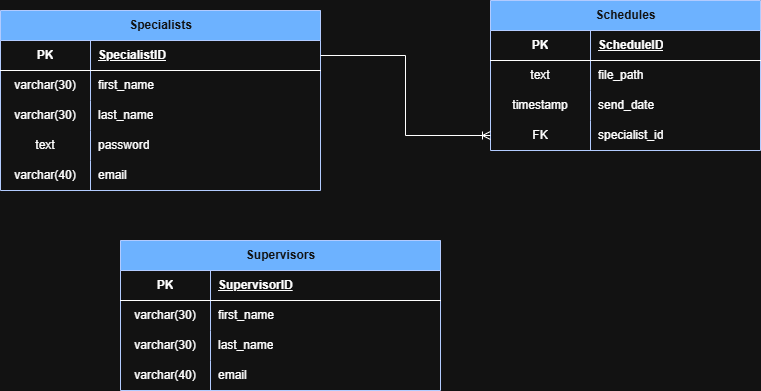

The diagram above was exported from draw.io. Its source (the exported page's mxGraphModel, read from the mxfile embedded in the PNG):
<mxGraphModel dx="1030" dy="623" grid="1" gridSize="10" guides="1" tooltips="1" connect="1" arrows="1" fold="1" page="1" pageScale="1" pageWidth="850" pageHeight="1100" math="0" shadow="0">
  <root>
    <mxCell id="0" />
    <mxCell id="1" parent="0" />
    <mxCell id="ZAI2dZrA0zUM9esfRloq-1" parent="1" style="shape=table;startSize=30;container=1;collapsible=1;childLayout=tableLayout;fixedRows=1;rowLines=0;fontStyle=1;align=center;resizeLast=1;html=1;fillColor=#0050ef;fontColor=#ffffff;strokeColor=#001DBC;" value="Specialists" vertex="1">
      <mxGeometry height="180" width="320" x="110" y="130" as="geometry" />
    </mxCell>
    <mxCell id="ZAI2dZrA0zUM9esfRloq-2" parent="ZAI2dZrA0zUM9esfRloq-1" style="shape=tableRow;horizontal=0;startSize=0;swimlaneHead=0;swimlaneBody=0;fillColor=none;collapsible=0;dropTarget=0;points=[[0,0.5],[1,0.5]];portConstraint=eastwest;top=0;left=0;right=0;bottom=1;" value="" vertex="1">
      <mxGeometry height="30" width="320" y="30" as="geometry" />
    </mxCell>
    <mxCell id="ZAI2dZrA0zUM9esfRloq-3" parent="ZAI2dZrA0zUM9esfRloq-2" style="shape=partialRectangle;connectable=0;fillColor=none;top=0;left=0;bottom=0;right=0;fontStyle=1;overflow=hidden;whiteSpace=wrap;html=1;" value="PK" vertex="1">
      <mxGeometry height="30" width="90" as="geometry">
        <mxRectangle height="30" width="90" as="alternateBounds" />
      </mxGeometry>
    </mxCell>
    <mxCell id="ZAI2dZrA0zUM9esfRloq-4" parent="ZAI2dZrA0zUM9esfRloq-2" style="shape=partialRectangle;connectable=0;fillColor=none;top=0;left=0;bottom=0;right=0;align=left;spacingLeft=6;fontStyle=5;overflow=hidden;whiteSpace=wrap;html=1;" value="SpecialistID" vertex="1">
      <mxGeometry height="30" width="230" x="90" as="geometry">
        <mxRectangle height="30" width="230" as="alternateBounds" />
      </mxGeometry>
    </mxCell>
    <mxCell id="ZAI2dZrA0zUM9esfRloq-5" parent="ZAI2dZrA0zUM9esfRloq-1" style="shape=tableRow;horizontal=0;startSize=0;swimlaneHead=0;swimlaneBody=0;fillColor=none;collapsible=0;dropTarget=0;points=[[0,0.5],[1,0.5]];portConstraint=eastwest;top=0;left=0;right=0;bottom=0;" value="" vertex="1">
      <mxGeometry height="30" width="320" y="60" as="geometry" />
    </mxCell>
    <mxCell id="ZAI2dZrA0zUM9esfRloq-6" parent="ZAI2dZrA0zUM9esfRloq-5" style="shape=partialRectangle;connectable=0;fillColor=none;top=0;left=0;bottom=0;right=0;editable=1;overflow=hidden;whiteSpace=wrap;html=1;" value="varchar(30)" vertex="1">
      <mxGeometry height="30" width="90" as="geometry">
        <mxRectangle height="30" width="90" as="alternateBounds" />
      </mxGeometry>
    </mxCell>
    <mxCell id="ZAI2dZrA0zUM9esfRloq-7" parent="ZAI2dZrA0zUM9esfRloq-5" style="shape=partialRectangle;connectable=0;fillColor=none;top=0;left=0;bottom=0;right=0;align=left;spacingLeft=6;overflow=hidden;whiteSpace=wrap;html=1;" value="first_name" vertex="1">
      <mxGeometry height="30" width="230" x="90" as="geometry">
        <mxRectangle height="30" width="230" as="alternateBounds" />
      </mxGeometry>
    </mxCell>
    <mxCell id="ZAI2dZrA0zUM9esfRloq-8" parent="ZAI2dZrA0zUM9esfRloq-1" style="shape=tableRow;horizontal=0;startSize=0;swimlaneHead=0;swimlaneBody=0;fillColor=none;collapsible=0;dropTarget=0;points=[[0,0.5],[1,0.5]];portConstraint=eastwest;top=0;left=0;right=0;bottom=0;" value="" vertex="1">
      <mxGeometry height="30" width="320" y="90" as="geometry" />
    </mxCell>
    <mxCell id="ZAI2dZrA0zUM9esfRloq-9" parent="ZAI2dZrA0zUM9esfRloq-8" style="shape=partialRectangle;connectable=0;fillColor=none;top=0;left=0;bottom=0;right=0;editable=1;overflow=hidden;whiteSpace=wrap;html=1;" value="varchar(30)" vertex="1">
      <mxGeometry height="30" width="90" as="geometry">
        <mxRectangle height="30" width="90" as="alternateBounds" />
      </mxGeometry>
    </mxCell>
    <mxCell id="ZAI2dZrA0zUM9esfRloq-10" parent="ZAI2dZrA0zUM9esfRloq-8" style="shape=partialRectangle;connectable=0;fillColor=none;top=0;left=0;bottom=0;right=0;align=left;spacingLeft=6;overflow=hidden;whiteSpace=wrap;html=1;" value="last_name" vertex="1">
      <mxGeometry height="30" width="230" x="90" as="geometry">
        <mxRectangle height="30" width="230" as="alternateBounds" />
      </mxGeometry>
    </mxCell>
    <mxCell id="ZAI2dZrA0zUM9esfRloq-11" parent="ZAI2dZrA0zUM9esfRloq-1" style="shape=tableRow;horizontal=0;startSize=0;swimlaneHead=0;swimlaneBody=0;fillColor=none;collapsible=0;dropTarget=0;points=[[0,0.5],[1,0.5]];portConstraint=eastwest;top=0;left=0;right=0;bottom=0;" value="" vertex="1">
      <mxGeometry height="30" width="320" y="120" as="geometry" />
    </mxCell>
    <mxCell id="ZAI2dZrA0zUM9esfRloq-12" parent="ZAI2dZrA0zUM9esfRloq-11" style="shape=partialRectangle;connectable=0;fillColor=none;top=0;left=0;bottom=0;right=0;editable=1;overflow=hidden;whiteSpace=wrap;html=1;" value="text" vertex="1">
      <mxGeometry height="30" width="90" as="geometry">
        <mxRectangle height="30" width="90" as="alternateBounds" />
      </mxGeometry>
    </mxCell>
    <mxCell id="ZAI2dZrA0zUM9esfRloq-13" parent="ZAI2dZrA0zUM9esfRloq-11" style="shape=partialRectangle;connectable=0;fillColor=none;top=0;left=0;bottom=0;right=0;align=left;spacingLeft=6;overflow=hidden;whiteSpace=wrap;html=1;" value="password" vertex="1">
      <mxGeometry height="30" width="230" x="90" as="geometry">
        <mxRectangle height="30" width="230" as="alternateBounds" />
      </mxGeometry>
    </mxCell>
    <mxCell id="B66vxgEV-Oo97Y_CMPMY-14" parent="ZAI2dZrA0zUM9esfRloq-1" style="shape=tableRow;horizontal=0;startSize=0;swimlaneHead=0;swimlaneBody=0;fillColor=none;collapsible=0;dropTarget=0;points=[[0,0.5],[1,0.5]];portConstraint=eastwest;top=0;left=0;right=0;bottom=0;" value="" vertex="1">
      <mxGeometry height="30" width="320" y="150" as="geometry" />
    </mxCell>
    <mxCell id="B66vxgEV-Oo97Y_CMPMY-15" parent="B66vxgEV-Oo97Y_CMPMY-14" style="shape=partialRectangle;connectable=0;fillColor=none;top=0;left=0;bottom=0;right=0;editable=1;overflow=hidden;whiteSpace=wrap;html=1;" value="varchar(40)" vertex="1">
      <mxGeometry height="30" width="90" as="geometry">
        <mxRectangle height="30" width="90" as="alternateBounds" />
      </mxGeometry>
    </mxCell>
    <mxCell id="B66vxgEV-Oo97Y_CMPMY-16" parent="B66vxgEV-Oo97Y_CMPMY-14" style="shape=partialRectangle;connectable=0;fillColor=none;top=0;left=0;bottom=0;right=0;align=left;spacingLeft=6;overflow=hidden;whiteSpace=wrap;html=1;" value="email" vertex="1">
      <mxGeometry height="30" width="230" x="90" as="geometry">
        <mxRectangle height="30" width="230" as="alternateBounds" />
      </mxGeometry>
    </mxCell>
    <mxCell id="ZAI2dZrA0zUM9esfRloq-14" parent="1" style="shape=table;startSize=30;container=1;collapsible=1;childLayout=tableLayout;fixedRows=1;rowLines=0;fontStyle=1;align=center;resizeLast=1;html=1;fillColor=#0050ef;fontColor=#ffffff;strokeColor=#001DBC;" value="Schedules" vertex="1">
      <mxGeometry height="150" width="270" x="600" y="120" as="geometry" />
    </mxCell>
    <mxCell id="ZAI2dZrA0zUM9esfRloq-15" parent="ZAI2dZrA0zUM9esfRloq-14" style="shape=tableRow;horizontal=0;startSize=0;swimlaneHead=0;swimlaneBody=0;fillColor=none;collapsible=0;dropTarget=0;points=[[0,0.5],[1,0.5]];portConstraint=eastwest;top=0;left=0;right=0;bottom=1;" value="" vertex="1">
      <mxGeometry height="30" width="270" y="30" as="geometry" />
    </mxCell>
    <mxCell id="ZAI2dZrA0zUM9esfRloq-16" parent="ZAI2dZrA0zUM9esfRloq-15" style="shape=partialRectangle;connectable=0;fillColor=none;top=0;left=0;bottom=0;right=0;fontStyle=1;overflow=hidden;whiteSpace=wrap;html=1;" value="PK" vertex="1">
      <mxGeometry height="30" width="100" as="geometry">
        <mxRectangle height="30" width="100" as="alternateBounds" />
      </mxGeometry>
    </mxCell>
    <mxCell id="ZAI2dZrA0zUM9esfRloq-17" parent="ZAI2dZrA0zUM9esfRloq-15" style="shape=partialRectangle;connectable=0;fillColor=none;top=0;left=0;bottom=0;right=0;align=left;spacingLeft=6;fontStyle=5;overflow=hidden;whiteSpace=wrap;html=1;" value="ScheduleID" vertex="1">
      <mxGeometry height="30" width="170" x="100" as="geometry">
        <mxRectangle height="30" width="170" as="alternateBounds" />
      </mxGeometry>
    </mxCell>
    <mxCell id="ZAI2dZrA0zUM9esfRloq-18" parent="ZAI2dZrA0zUM9esfRloq-14" style="shape=tableRow;horizontal=0;startSize=0;swimlaneHead=0;swimlaneBody=0;fillColor=none;collapsible=0;dropTarget=0;points=[[0,0.5],[1,0.5]];portConstraint=eastwest;top=0;left=0;right=0;bottom=0;" value="" vertex="1">
      <mxGeometry height="30" width="270" y="60" as="geometry" />
    </mxCell>
    <mxCell id="ZAI2dZrA0zUM9esfRloq-19" parent="ZAI2dZrA0zUM9esfRloq-18" style="shape=partialRectangle;connectable=0;fillColor=none;top=0;left=0;bottom=0;right=0;editable=1;overflow=hidden;whiteSpace=wrap;html=1;" value="text" vertex="1">
      <mxGeometry height="30" width="100" as="geometry">
        <mxRectangle height="30" width="100" as="alternateBounds" />
      </mxGeometry>
    </mxCell>
    <mxCell id="ZAI2dZrA0zUM9esfRloq-20" parent="ZAI2dZrA0zUM9esfRloq-18" style="shape=partialRectangle;connectable=0;fillColor=none;top=0;left=0;bottom=0;right=0;align=left;spacingLeft=6;overflow=hidden;whiteSpace=wrap;html=1;" value="file_path" vertex="1">
      <mxGeometry height="30" width="170" x="100" as="geometry">
        <mxRectangle height="30" width="170" as="alternateBounds" />
      </mxGeometry>
    </mxCell>
    <mxCell id="ZAI2dZrA0zUM9esfRloq-21" parent="ZAI2dZrA0zUM9esfRloq-14" style="shape=tableRow;horizontal=0;startSize=0;swimlaneHead=0;swimlaneBody=0;fillColor=none;collapsible=0;dropTarget=0;points=[[0,0.5],[1,0.5]];portConstraint=eastwest;top=0;left=0;right=0;bottom=0;" value="" vertex="1">
      <mxGeometry height="30" width="270" y="90" as="geometry" />
    </mxCell>
    <mxCell id="ZAI2dZrA0zUM9esfRloq-22" parent="ZAI2dZrA0zUM9esfRloq-21" style="shape=partialRectangle;connectable=0;fillColor=none;top=0;left=0;bottom=0;right=0;editable=1;overflow=hidden;whiteSpace=wrap;html=1;" value="timestamp" vertex="1">
      <mxGeometry height="30" width="100" as="geometry">
        <mxRectangle height="30" width="100" as="alternateBounds" />
      </mxGeometry>
    </mxCell>
    <mxCell id="ZAI2dZrA0zUM9esfRloq-23" parent="ZAI2dZrA0zUM9esfRloq-21" style="shape=partialRectangle;connectable=0;fillColor=none;top=0;left=0;bottom=0;right=0;align=left;spacingLeft=6;overflow=hidden;whiteSpace=wrap;html=1;" value="send_date" vertex="1">
      <mxGeometry height="30" width="170" x="100" as="geometry">
        <mxRectangle height="30" width="170" as="alternateBounds" />
      </mxGeometry>
    </mxCell>
    <mxCell id="ZAI2dZrA0zUM9esfRloq-24" parent="ZAI2dZrA0zUM9esfRloq-14" style="shape=tableRow;horizontal=0;startSize=0;swimlaneHead=0;swimlaneBody=0;fillColor=none;collapsible=0;dropTarget=0;points=[[0,0.5],[1,0.5]];portConstraint=eastwest;top=0;left=0;right=0;bottom=0;" value="" vertex="1">
      <mxGeometry height="30" width="270" y="120" as="geometry" />
    </mxCell>
    <mxCell id="ZAI2dZrA0zUM9esfRloq-25" parent="ZAI2dZrA0zUM9esfRloq-24" style="shape=partialRectangle;connectable=0;fillColor=none;top=0;left=0;bottom=0;right=0;editable=1;overflow=hidden;whiteSpace=wrap;html=1;" value="FK" vertex="1">
      <mxGeometry height="30" width="100" as="geometry">
        <mxRectangle height="30" width="100" as="alternateBounds" />
      </mxGeometry>
    </mxCell>
    <mxCell id="ZAI2dZrA0zUM9esfRloq-26" parent="ZAI2dZrA0zUM9esfRloq-24" style="shape=partialRectangle;connectable=0;fillColor=none;top=0;left=0;bottom=0;right=0;align=left;spacingLeft=6;overflow=hidden;whiteSpace=wrap;html=1;" value="specialist_id" vertex="1">
      <mxGeometry height="30" width="170" x="100" as="geometry">
        <mxRectangle height="30" width="170" as="alternateBounds" />
      </mxGeometry>
    </mxCell>
    <mxCell id="B66vxgEV-Oo97Y_CMPMY-37" parent="1" style="shape=table;startSize=30;container=1;collapsible=1;childLayout=tableLayout;fixedRows=1;rowLines=0;fontStyle=1;align=center;resizeLast=1;html=1;fillColor=#0050ef;fontColor=#ffffff;strokeColor=#001DBC;" value="Supervisors" vertex="1">
      <mxGeometry height="150" width="320" x="230" y="360" as="geometry" />
    </mxCell>
    <mxCell id="B66vxgEV-Oo97Y_CMPMY-38" parent="B66vxgEV-Oo97Y_CMPMY-37" style="shape=tableRow;horizontal=0;startSize=0;swimlaneHead=0;swimlaneBody=0;fillColor=none;collapsible=0;dropTarget=0;points=[[0,0.5],[1,0.5]];portConstraint=eastwest;top=0;left=0;right=0;bottom=1;" value="" vertex="1">
      <mxGeometry height="30" width="320" y="30" as="geometry" />
    </mxCell>
    <mxCell id="B66vxgEV-Oo97Y_CMPMY-39" parent="B66vxgEV-Oo97Y_CMPMY-38" style="shape=partialRectangle;connectable=0;fillColor=none;top=0;left=0;bottom=0;right=0;fontStyle=1;overflow=hidden;whiteSpace=wrap;html=1;" value="PK" vertex="1">
      <mxGeometry height="30" width="90" as="geometry">
        <mxRectangle height="30" width="90" as="alternateBounds" />
      </mxGeometry>
    </mxCell>
    <mxCell id="B66vxgEV-Oo97Y_CMPMY-40" parent="B66vxgEV-Oo97Y_CMPMY-38" style="shape=partialRectangle;connectable=0;fillColor=none;top=0;left=0;bottom=0;right=0;align=left;spacingLeft=6;fontStyle=5;overflow=hidden;whiteSpace=wrap;html=1;" value="SupervisorID" vertex="1">
      <mxGeometry height="30" width="230" x="90" as="geometry">
        <mxRectangle height="30" width="230" as="alternateBounds" />
      </mxGeometry>
    </mxCell>
    <mxCell id="B66vxgEV-Oo97Y_CMPMY-41" parent="B66vxgEV-Oo97Y_CMPMY-37" style="shape=tableRow;horizontal=0;startSize=0;swimlaneHead=0;swimlaneBody=0;fillColor=none;collapsible=0;dropTarget=0;points=[[0,0.5],[1,0.5]];portConstraint=eastwest;top=0;left=0;right=0;bottom=0;" value="" vertex="1">
      <mxGeometry height="30" width="320" y="60" as="geometry" />
    </mxCell>
    <mxCell id="B66vxgEV-Oo97Y_CMPMY-42" parent="B66vxgEV-Oo97Y_CMPMY-41" style="shape=partialRectangle;connectable=0;fillColor=none;top=0;left=0;bottom=0;right=0;editable=1;overflow=hidden;whiteSpace=wrap;html=1;" value="varchar(30)" vertex="1">
      <mxGeometry height="30" width="90" as="geometry">
        <mxRectangle height="30" width="90" as="alternateBounds" />
      </mxGeometry>
    </mxCell>
    <mxCell id="B66vxgEV-Oo97Y_CMPMY-43" parent="B66vxgEV-Oo97Y_CMPMY-41" style="shape=partialRectangle;connectable=0;fillColor=none;top=0;left=0;bottom=0;right=0;align=left;spacingLeft=6;overflow=hidden;whiteSpace=wrap;html=1;" value="first_name" vertex="1">
      <mxGeometry height="30" width="230" x="90" as="geometry">
        <mxRectangle height="30" width="230" as="alternateBounds" />
      </mxGeometry>
    </mxCell>
    <mxCell id="B66vxgEV-Oo97Y_CMPMY-44" parent="B66vxgEV-Oo97Y_CMPMY-37" style="shape=tableRow;horizontal=0;startSize=0;swimlaneHead=0;swimlaneBody=0;fillColor=none;collapsible=0;dropTarget=0;points=[[0,0.5],[1,0.5]];portConstraint=eastwest;top=0;left=0;right=0;bottom=0;" value="" vertex="1">
      <mxGeometry height="30" width="320" y="90" as="geometry" />
    </mxCell>
    <mxCell id="B66vxgEV-Oo97Y_CMPMY-45" parent="B66vxgEV-Oo97Y_CMPMY-44" style="shape=partialRectangle;connectable=0;fillColor=none;top=0;left=0;bottom=0;right=0;editable=1;overflow=hidden;whiteSpace=wrap;html=1;" value="varchar(30)" vertex="1">
      <mxGeometry height="30" width="90" as="geometry">
        <mxRectangle height="30" width="90" as="alternateBounds" />
      </mxGeometry>
    </mxCell>
    <mxCell id="B66vxgEV-Oo97Y_CMPMY-46" parent="B66vxgEV-Oo97Y_CMPMY-44" style="shape=partialRectangle;connectable=0;fillColor=none;top=0;left=0;bottom=0;right=0;align=left;spacingLeft=6;overflow=hidden;whiteSpace=wrap;html=1;" value="last_name" vertex="1">
      <mxGeometry height="30" width="230" x="90" as="geometry">
        <mxRectangle height="30" width="230" as="alternateBounds" />
      </mxGeometry>
    </mxCell>
    <mxCell id="B66vxgEV-Oo97Y_CMPMY-50" parent="B66vxgEV-Oo97Y_CMPMY-37" style="shape=tableRow;horizontal=0;startSize=0;swimlaneHead=0;swimlaneBody=0;fillColor=none;collapsible=0;dropTarget=0;points=[[0,0.5],[1,0.5]];portConstraint=eastwest;top=0;left=0;right=0;bottom=0;" value="" vertex="1">
      <mxGeometry height="30" width="320" y="120" as="geometry" />
    </mxCell>
    <mxCell id="B66vxgEV-Oo97Y_CMPMY-51" parent="B66vxgEV-Oo97Y_CMPMY-50" style="shape=partialRectangle;connectable=0;fillColor=none;top=0;left=0;bottom=0;right=0;editable=1;overflow=hidden;whiteSpace=wrap;html=1;" value="varchar(40)" vertex="1">
      <mxGeometry height="30" width="90" as="geometry">
        <mxRectangle height="30" width="90" as="alternateBounds" />
      </mxGeometry>
    </mxCell>
    <mxCell id="B66vxgEV-Oo97Y_CMPMY-52" parent="B66vxgEV-Oo97Y_CMPMY-50" style="shape=partialRectangle;connectable=0;fillColor=none;top=0;left=0;bottom=0;right=0;align=left;spacingLeft=6;overflow=hidden;whiteSpace=wrap;html=1;" value="email" vertex="1">
      <mxGeometry height="30" width="230" x="90" as="geometry">
        <mxRectangle height="30" width="230" as="alternateBounds" />
      </mxGeometry>
    </mxCell>
    <mxCell id="B66vxgEV-Oo97Y_CMPMY-54" edge="1" parent="1" source="ZAI2dZrA0zUM9esfRloq-24" style="edgeStyle=orthogonalEdgeStyle;rounded=0;orthogonalLoop=1;jettySize=auto;html=1;exitX=0;exitY=0.5;exitDx=0;exitDy=0;entryX=1;entryY=0.5;entryDx=0;entryDy=0;endArrow=none;endFill=0;startArrow=ERoneToMany;startFill=0;" target="ZAI2dZrA0zUM9esfRloq-2">
      <mxGeometry relative="1" as="geometry" />
    </mxCell>
  </root>
</mxGraphModel>